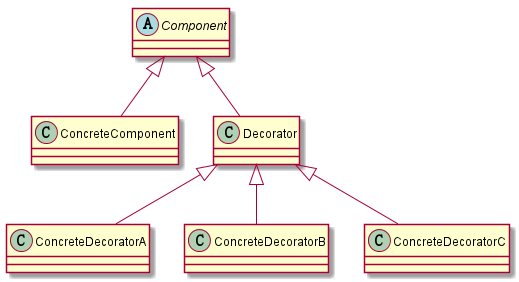

The diagram above was rendered by PlantUML. Its source (embedded in the PNG):
@startuml

abstract Component

class ConcreteComponent{

}

class Decorator{

}

class ConcreteDecoratorA
class ConcreteDecoratorB
class ConcreteDecoratorC

Component <|-- ConcreteComponent
Component <|-- Decorator
Decorator <|-- ConcreteDecoratorA
Decorator <|-- ConcreteDecoratorB
Decorator <|-- ConcreteDecoratorC

@enduml